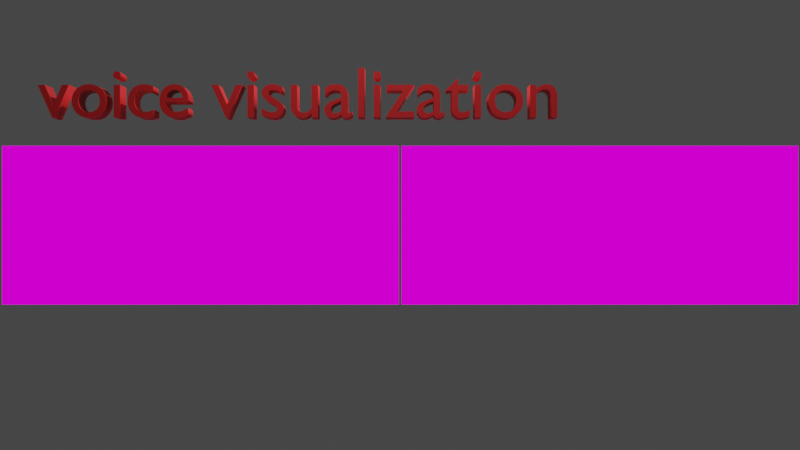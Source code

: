 # Source: newscene_1.blend  (saved by Blender 3.0.42; exported with 4.5.12 LTS)
import bpy
from mathutils import Matrix  # noqa: F401  (used for matrix-valued properties, if any)

bpy.ops.wm.read_factory_settings(use_empty=True)
scene = bpy.context.scene
scene.name = 'Scene'

# ---- collections
col_collection = bpy.data.collections.new('Collection'); scene.collection.children.link(col_collection)

# ---- images (referenced by path relative to the original .blend; pixels are not part of the script)
import os
ASSET_DIR = os.environ.get("B2B_ASSET_DIR", "")  # directory of the original .blend (textures are referenced by path, not embedded)
HERE = os.path.dirname(os.path.abspath(__file__))  # packed textures are extracted next to this script under _unpacked/

def load_image(name, relpath, width, height, colorspace="sRGB"):
    """Load a texture the original file referenced (path relative to the .blend, or extracted next to this script)."""
    p = next((c for c in (os.path.join(HERE, relpath), os.path.join(ASSET_DIR, relpath)) if relpath and os.path.exists(c)), "")
    if p:
        img = bpy.data.images.load(p, check_existing=True)
        img.name = name
    else:  # same state as the original file: an image datablock whose file is absent (Cycles renders it pink)
        img = bpy.data.images.new(name, width, height)
        img.source = "FILE"
        img.filepath = "//" + (relpath or name)
    img.colorspace_settings.name = colorspace
    return img
img_spectro1_mp4 = load_image('spectro1.mp4', '', 1024, 1024, 'sRGB')
img_spectro_mp4 = load_image('spectro.mp4', '', 1024, 1024, 'sRGB')

# ---- materials (node trees are filled in below, after node groups)
mat_material_002 = bpy.data.materials.new('Material.002')
mat_material_002.use_transparent_shadow = False
mat_material_001 = bpy.data.materials.new('Material.001')
mat_material_001.use_transparent_shadow = False
mat_material_003 = bpy.data.materials.new('Material.003')
mat_material_003.use_transparent_shadow = False

# ---- material node trees
mat_material_002.use_nodes = True; mat_material_002.node_tree.nodes.clear()
_N = mat_material_002.node_tree.nodes; _L = mat_material_002.node_tree.links
n0 = _N.new('ShaderNodeTexImage'); n0.name = 'Image Texture'; n0.location = (-29, 289)
n0.image = img_spectro1_mp4
n1 = _N.new('ShaderNodeOutputMaterial'); n1.name = 'Material Output'; n1.location = (301, 246)
_L.new(n0.outputs[0], n1.inputs[0])
n1.is_active_output = True
mat_material_001.use_nodes = True; mat_material_001.node_tree.nodes.clear()
_N = mat_material_001.node_tree.nodes; _L = mat_material_001.node_tree.links
n0 = _N.new('ShaderNodeOutputMaterial'); n0.name = 'Material Output'; n0.location = (300, 300)
n1 = _N.new('ShaderNodeTexImage'); n1.name = 'Image Texture'; n1.location = (-64, 302)
n1.image = img_spectro_mp4
_L.new(n1.outputs[0], n0.inputs[0])
n0.is_active_output = True
mat_material_003.use_nodes = True; mat_material_003.node_tree.nodes.clear()
_N = mat_material_003.node_tree.nodes; _L = mat_material_003.node_tree.links
n0 = _N.new('ShaderNodeBsdfPrincipled'); n0.name = 'Principled BSDF'; n0.location = (10, 300)
n0.distribution = 'GGX'
n0.subsurface_method = 'RANDOM_WALK_SKIN'
n0.inputs[0].default_value = (0.8, 0.02428, 0.02739, 1.0)
n0.inputs[3].default_value = 1.45
n0.inputs[27].default_value = (0.0, 0.0, 0.0, 1.0)
n0.inputs[28].default_value = 1.0
n1 = _N.new('ShaderNodeOutputMaterial'); n1.name = 'Material Output'; n1.location = (300, 300)
_L.new(n0.outputs[0], n1.inputs[0])
n1.is_active_output = True

# ---- world
world_world = bpy.data.worlds.new('World'); scene.world = world_world
world_world.use_nodes = True; world_world.node_tree.nodes.clear()
_N = world_world.node_tree.nodes; _L = world_world.node_tree.links
n0 = _N.new('ShaderNodeOutputWorld'); n0.name = 'World Output'; n0.location = (300, 300)
n1 = _N.new('ShaderNodeBackground'); n1.name = 'Background'; n1.location = (10, 300)
n1.inputs[0].default_value = (0.05088, 0.05088, 0.05088, 1.0)
_L.new(n1.outputs[0], n0.inputs[0])
n0.is_active_output = True
world_world.color = (0.05088, 0.05088, 0.05088)
world_world.use_sun_shadow = False
world_world.sun_shadow_jitter_overblur = 0.0

# ---- cameras
cam_camera = bpy.data.cameras.new('Camera')
cam_camera.ortho_scale = 7.314

# ---- lights
light_light = bpy.data.lights.new('Light', 'POINT')
light_light.transmission_factor = 0.0
light_light.energy = 1000.0
light_light.shadow_soft_size = 0.1
light_light.shadow_maximum_resolution = 0.006
light_light.use_absolute_resolution = True

# ---- meshes
me_plane = bpy.data.meshes.new('Plane')
me_plane.from_pydata([(-1.0, -1.0, 0.0), (1.0, -1.0, 0.0), (-1.0, 1.0, 0.0), (1.0, 1.0, 0.0)], [], [(0, 1, 3, 2)])
_uv = me_plane.uv_layers.new(name='UVMap')
_uv.uv.foreach_set('vector', [0.0, 0.0, 1.0, 0.0, 1.0, 1.0, 0.0, 1.0])
me_plane.materials.append(mat_material_002)
me_plane.use_remesh_fix_poles = True
me_plane.use_remesh_preserve_attributes = False
me_plane.update()
me_plane_001 = bpy.data.meshes.new('Plane.001')
me_plane_001.from_pydata([(-1.0, -1.0, 0.0), (1.0, -1.0, 0.0), (-1.0, 1.0, 0.0), (1.0, 1.0, 0.0)], [], [(0, 1, 3, 2)])
_uv = me_plane_001.uv_layers.new(name='UVMap')
_uv.uv.foreach_set('vector', [0.0, 0.0, 1.0, 0.0, 1.0, 1.0, 0.0, 1.0])
me_plane_001.materials.append(mat_material_001)
me_plane_001.use_remesh_fix_poles = True
me_plane_001.use_remesh_preserve_attributes = False
me_plane_001.update()

# ---- curves / text
txt_text = bpy.data.curves.new('Text', 'FONT')
txt_text.dimensions = '2D'
txt_text.body = 'voice visualization'
txt_text.materials.append(mat_material_003)
txt_text.extrude = 0.16
txt_text.size = 0.9

# ---- objects
ob_light = bpy.data.objects.new('Light', light_light)
ob_camera = bpy.data.objects.new('Camera', cam_camera)
ob_plane = bpy.data.objects.new('Plane', me_plane)
ob_plane_001 = bpy.data.objects.new('Plane.001', me_plane_001)
ob_text = bpy.data.objects.new('Text', txt_text)

# ---- transforms, parenting, visibility, modifiers, constraints
ob_light.location = (-0.006981, -0.8826, 5.654)
ob_light.rotation_euler = (0.136, -0.809, 1.384)
ob_light.lock_rotations_4d = False
ob_light.empty_display_type = 'ARROWS'
ob_light.color = (0.0, 0.0, 0.0, 0.0)
ob_light.lineart.crease_threshold = 0.0
ob_camera.location = (0.0, -14.0, 0.0)
ob_camera.rotation_euler = (1.571, 0.0, 0.0)
ob_camera.lock_rotations_4d = False
ob_camera.empty_display_type = 'ARROWS'
ob_camera.color = (0.0, 0.0, 0.0, 0.0)
ob_camera.display_type = 'WIRE'
ob_camera.lineart.crease_threshold = 0.0
ob_plane.location = (-2.514, 0.0, 0.0)
ob_plane.rotation_euler = (1.571, 0.0, 0.0)
ob_plane.scale = (2.5, 1.0, 1.0)
ob_plane_001.location = (2.519, 0.0, 0.0)
ob_plane_001.rotation_euler = (1.571, 0.0, 0.0)
ob_plane_001.scale = (2.5, 1.0, 1.0)
ob_text.location = (-4.517, 0.0, 1.345)
ob_text.rotation_euler = (1.571, 0.0, 0.0)

# ---- collection membership
col_collection.objects.link(ob_light)
col_collection.objects.link(ob_camera)
col_collection.objects.link(ob_plane)
col_collection.objects.link(ob_plane_001)
col_collection.objects.link(ob_text)

# ---- scene / render settings (as saved in the file)
scene.camera = ob_camera
scene.frame_start = 1; scene.frame_end = 844; scene.frame_set(0)
scene.render.engine = 'BLENDER_EEVEE_NEXT'
scene.render.image_settings.file_format = 'FFMPEG'
scene.render.image_settings.color_mode = 'RGB'
scene.cycles.sampling_pattern = 'TABULATED_SOBOL'
scene.cycles.use_light_tree = False
scene.view_settings.view_transform = 'Filmic'
bpy.context.view_layer.update()
